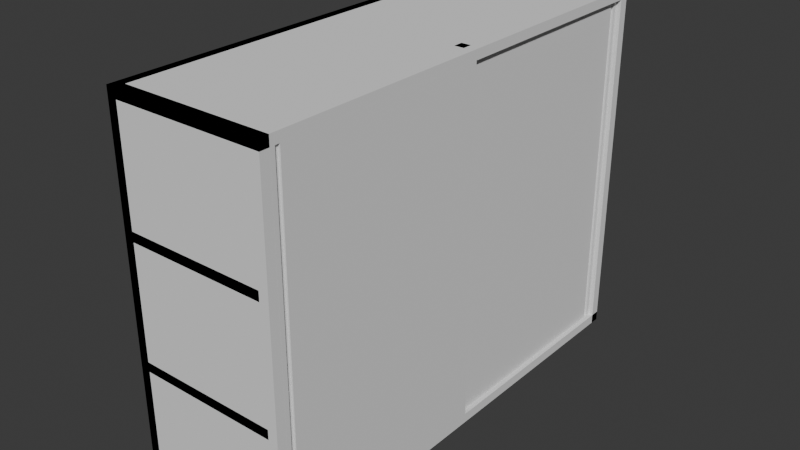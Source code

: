 # Source: ICU_Kasten.blend  (saved by Blender 4.5.90; exported with 4.5.12 LTS)
import bpy
from mathutils import Matrix  # noqa: F401  (used for matrix-valued properties, if any)

bpy.ops.wm.read_factory_settings(use_empty=True)
scene = bpy.context.scene
scene.name = 'Scene'

# ---- collections
col_kasten = bpy.data.collections.new('Kasten'); scene.collection.children.link(col_kasten)

# ---- world
world_world = bpy.data.worlds.new('World'); scene.world = world_world
world_world.use_nodes = True; world_world.node_tree.nodes.clear()
_N = world_world.node_tree.nodes; _L = world_world.node_tree.links
n0 = _N.new('ShaderNodeOutputWorld'); n0.name = 'World Output'; n0.location = (300, 300)
n1 = _N.new('ShaderNodeBackground'); n1.name = 'Background'; n1.location = (10, 300)
n1.inputs[0].default_value = (0.05088, 0.05088, 0.05088, 1.0)
_L.new(n1.outputs[0], n0.inputs[0])
n0.is_active_output = True
world_world.color = (0.05088, 0.05088, 0.05088)
world_world.sun_shadow_jitter_overblur = 0.0

# ---- meshes
me_geh_use = bpy.data.meshes.new('Gehäuse')
me_geh_use.from_pydata([(-0.015, -0.015, -0.575), (-0.015, -0.015, 0.575), (-0.015, 0.015, -0.575), (-0.015, 0.015, 0.575), (0.015, -0.015, -0.575), (0.015, -0.015, 0.575), (0.015, 0.015, -0.575), (0.015, 0.015, 0.575), (-0.455, -0.75, -0.575), (-0.455, -0.75, 0.575), (-0.455, 0.75, -0.575), (-0.455, 0.75, 0.575), (-0.425, -0.75, -0.575), (-0.425, -0.75, 0.575), (-0.425, 0.75, -0.575), (-0.425, 0.75, 0.575), (-0.455, -0.75, 0.175), (-0.455, -0.75, 0.205), (-0.455, 0.75, 0.175), (-0.455, 0.75, 0.205), (0.015, -0.75, 0.175), (0.015, -0.75, 0.205), (0.015, 0.75, 0.175), (0.015, 0.75, 0.205), (-0.455, -0.75, 0.545), (-0.455, -0.75, 0.575), (-0.455, 0.75, 0.545), (-0.455, 0.75, 0.575), (0.045, -0.75, 0.545), (0.045, -0.75, 0.575), (0.045, 0.75, 0.545), (0.045, 0.75, 0.575), (-0.455, -0.75, -0.575), (-0.455, -0.75, 0.575), (-0.455, -0.72, -0.575), (-0.455, -0.72, 0.575), (0.045, -0.75, -0.575), (0.045, -0.75, 0.575), (0.045, -0.72, -0.575), (0.045, -0.72, 0.575), (-0.455, 0.72, -0.575), (-0.455, 0.72, 0.575), (-0.455, 0.75, -0.575), (-0.455, 0.75, 0.575), (0.045, 0.72, -0.575), (0.045, 0.72, 0.575), (0.045, 0.75, -0.575), (0.045, 0.75, 0.575), (-0.455, -0.75, -0.575), (-0.455, -0.75, -0.545), (-0.455, 0.75, -0.575), (-0.455, 0.75, -0.545), (0.045, -0.75, -0.575), (0.045, -0.75, -0.545), (0.045, 0.75, -0.575), (0.045, 0.75, -0.545), (-0.455, -0.75, -0.205), (-0.455, -0.75, -0.175), (-0.455, 0.75, -0.205), (-0.455, 0.75, -0.175), (0.015, -0.75, -0.205), (0.015, -0.75, -0.175), (0.015, 0.75, -0.205), (0.015, 0.75, -0.175)], [], [(0, 1, 3, 2), (2, 3, 7, 6), (6, 7, 5, 4), (4, 5, 1, 0), (2, 6, 4, 0), (7, 3, 1, 5), (8, 9, 11, 10), (10, 11, 15, 14), (14, 15, 13, 12), (12, 13, 9, 8), (10, 14, 12, 8), (15, 11, 9, 13), (16, 17, 19, 18), (18, 19, 23, 22), (22, 23, 21, 20), (20, 21, 17, 16), (18, 22, 20, 16), (23, 19, 17, 21), (24, 25, 27, 26), (26, 27, 31, 30), (30, 31, 29, 28), (28, 29, 25, 24), (26, 30, 28, 24), (31, 27, 25, 29), (32, 33, 35, 34), (34, 35, 39, 38), (38, 39, 37, 36), (36, 37, 33, 32), (34, 38, 36, 32), (39, 35, 33, 37), (40, 41, 43, 42), (42, 43, 47, 46), (46, 47, 45, 44), (44, 45, 41, 40), (42, 46, 44, 40), (47, 43, 41, 45), (48, 49, 51, 50), (50, 51, 55, 54), (54, 55, 53, 52), (52, 53, 49, 48), (50, 54, 52, 48), (55, 51, 49, 53), (56, 57, 59, 58), (58, 59, 63, 62), (62, 63, 61, 60), (60, 61, 57, 56), (58, 62, 60, 56), (63, 59, 57, 61)])
_uv = me_geh_use.uv_layers.new(name='UVMap')
_uv.uv.foreach_set('vector', [0.375, 0.0, 0.625, 0.0, 0.625, 0.25, 0.375, 0.25, 0.375, 0.25, 0.625, 0.25, 0.625, 0.5, 0.375, 0.5, 0.375, 0.5, 0.625, 0.5, 0.625, 0.75, 0.375, 0.75, 0.375, 0.75, 0.625, 0.75, 0.625, 1.0, 0.375, 1.0, 0.125, 0.5, 0.375, 0.5, 0.375, 0.75, 0.125, 0.75, 0.625, 0.5, 0.875, 0.5, 0.875, 0.75, 0.625, 0.75, 0.375, 0.0, 0.625, 0.0, 0.625, 0.25, 0.375, 0.25, 0.375, 0.25, 0.625, 0.25, 0.625, 0.5, 0.375, 0.5, 0.375, 0.5, 0.625, 0.5, 0.625, 0.75, 0.375, 0.75, 0.375, 0.75, 0.625, 0.75, 0.625, 1.0, 0.375, 1.0, 0.125, 0.5, 0.375, 0.5, 0.375, 0.75, 0.125, 0.75, 0.625, 0.5, 0.875, 0.5, 0.875, 0.75, 0.625, 0.75, 0.375, 0.0, 0.625, 0.0, 0.625, 0.25, 0.375, 0.25, 0.375, 0.25, 0.625, 0.25, 0.625, 0.5, 0.375, 0.5, 0.375, 0.5, 0.625, 0.5, 0.625, 0.75, 0.375, 0.75, 0.375, 0.75, 0.625, 0.75, 0.625, 1.0, 0.375, 1.0, 0.125, 0.5, 0.375, 0.5, 0.375, 0.75, 0.125, 0.75, 0.625, 0.5, 0.875, 0.5, 0.875, 0.75, 0.625, 0.75, 0.375, 0.0, 0.625, 0.0, 0.625, 0.25, 0.375, 0.25, 0.375, 0.25, 0.625, 0.25, 0.625, 0.5, 0.375, 0.5, 0.375, 0.5, 0.625, 0.5, 0.625, 0.75, 0.375, 0.75, 0.375, 0.75, 0.625, 0.75, 0.625, 1.0, 0.375, 1.0, 0.125, 0.5, 0.375, 0.5, 0.375, 0.75, 0.125, 0.75, 0.625, 0.5, 0.875, 0.5, 0.875, 0.75, 0.625, 0.75, 0.375, 0.0, 0.625, 0.0, 0.625, 0.25, 0.375, 0.25, 0.375, 0.25, 0.625, 0.25, 0.625, 0.5, 0.375, 0.5, 0.375, 0.5, 0.625, 0.5, 0.625, 0.75, 0.375, 0.75, 0.375, 0.75, 0.625, 0.75, 0.625, 1.0, 0.375, 1.0, 0.125, 0.5, 0.375, 0.5, 0.375, 0.75, 0.125, 0.75, 0.625, 0.5, 0.875, 0.5, 0.875, 0.75, 0.625, 0.75, 0.375, 0.0, 0.625, 0.0, 0.625, 0.25, 0.375, 0.25, 0.375, 0.25, 0.625, 0.25, 0.625, 0.5, 0.375, 0.5, 0.375, 0.5, 0.625, 0.5, 0.625, 0.75, 0.375, 0.75, 0.375, 0.75, 0.625, 0.75, 0.625, 1.0, 0.375, 1.0, 0.125, 0.5, 0.375, 0.5, 0.375, 0.75, 0.125, 0.75, 0.625, 0.5, 0.875, 0.5, 0.875, 0.75, 0.625, 0.75, 0.375, 0.0, 0.625, 0.0, 0.625, 0.25, 0.375, 0.25, 0.375, 0.25, 0.625, 0.25, 0.625, 0.5, 0.375, 0.5, 0.375, 0.5, 0.625, 0.5, 0.625, 0.75, 0.375, 0.75, 0.375, 0.75, 0.625, 0.75, 0.625, 1.0, 0.375, 1.0, 0.125, 0.5, 0.375, 0.5, 0.375, 0.75, 0.125, 0.75, 0.625, 0.5, 0.875, 0.5, 0.875, 0.75, 0.625, 0.75, 0.375, 0.0, 0.625, 0.0, 0.625, 0.25, 0.375, 0.25, 0.375, 0.25, 0.625, 0.25, 0.625, 0.5, 0.375, 0.5, 0.375, 0.5, 0.625, 0.5, 0.625, 0.75, 0.375, 0.75, 0.375, 0.75, 0.625, 0.75, 0.625, 1.0, 0.375, 1.0, 0.125, 0.5, 0.375, 0.5, 0.375, 0.75, 0.125, 0.75, 0.625, 0.5, 0.875, 0.5, 0.875, 0.75, 0.625, 0.75])
me_geh_use.update()
me_t_r_links = bpy.data.meshes.new('Tür_Links')
me_t_r_links.from_pydata([(-0.00375, -0.0075, -0.545), (-0.00375, -0.0075, 0.545), (-0.00375, 0.0075, -0.545), (-0.00375, 0.0075, 0.545), (0.00375, -0.0075, -0.545), (0.00375, -0.0075, 0.545), (0.00375, 0.0075, -0.545), (0.00375, 0.0075, 0.545), (-0.00375, 0.0075, -0.545), (-0.00375, 0.0075, 0.545), (-0.00375, 0.6975, -0.545), (-0.00375, 0.6975, 0.545), (0.01125, 0.0075, -0.545), (0.01125, 0.0075, 0.545), (0.01125, 0.6975, -0.545), (0.01125, 0.6975, 0.545), (-0.00375, -0.0225, -0.545), (-0.00375, -0.0225, 0.545), (-0.00375, -0.0075, -0.545), (-0.00375, -0.0075, 0.545), (0.01125, -0.0225, -0.545), (0.01125, -0.0225, 0.545), (0.01125, -0.0075, -0.545), (0.01125, -0.0075, 0.545)], [], [(0, 1, 3, 2), (2, 3, 7, 6), (6, 7, 5, 4), (4, 5, 1, 0), (2, 6, 4, 0), (7, 3, 1, 5), (8, 9, 11, 10), (10, 11, 15, 14), (14, 15, 13, 12), (12, 13, 9, 8), (10, 14, 12, 8), (15, 11, 9, 13), (16, 17, 19, 18), (18, 19, 23, 22), (22, 23, 21, 20), (20, 21, 17, 16), (18, 22, 20, 16), (23, 19, 17, 21)])
_uv = me_t_r_links.uv_layers.new(name='UVMap')
_uv.uv.foreach_set('vector', [0.375, 0.0, 0.625, 0.0, 0.625, 0.25, 0.375, 0.25, 0.375, 0.25, 0.625, 0.25, 0.625, 0.5, 0.375, 0.5, 0.375, 0.5, 0.625, 0.5, 0.625, 0.75, 0.375, 0.75, 0.375, 0.75, 0.625, 0.75, 0.625, 1.0, 0.375, 1.0, 0.125, 0.5, 0.375, 0.5, 0.375, 0.75, 0.125, 0.75, 0.625, 0.5, 0.875, 0.5, 0.875, 0.75, 0.625, 0.75, 0.375, 0.0, 0.625, 0.0, 0.625, 0.25, 0.375, 0.25, 0.375, 0.25, 0.625, 0.25, 0.625, 0.5, 0.375, 0.5, 0.375, 0.5, 0.625, 0.5, 0.625, 0.75, 0.375, 0.75, 0.375, 0.75, 0.625, 0.75, 0.625, 1.0, 0.375, 1.0, 0.125, 0.5, 0.375, 0.5, 0.375, 0.75, 0.125, 0.75, 0.625, 0.5, 0.875, 0.5, 0.875, 0.75, 0.625, 0.75, 0.375, 0.0, 0.625, 0.0, 0.625, 0.25, 0.375, 0.25, 0.375, 0.25, 0.625, 0.25, 0.625, 0.5, 0.375, 0.5, 0.375, 0.5, 0.625, 0.5, 0.625, 0.75, 0.375, 0.75, 0.375, 0.75, 0.625, 0.75, 0.625, 1.0, 0.375, 1.0, 0.125, 0.5, 0.375, 0.5, 0.375, 0.75, 0.125, 0.75, 0.625, 0.5, 0.875, 0.5, 0.875, 0.75, 0.625, 0.75])
me_t_r_links.update()
me_t_r_rechts = bpy.data.meshes.new('Tür_Rechts')
me_t_r_rechts.from_pydata([(-0.0075, -0.0075, -0.545), (-0.0075, -0.0075, 0.545), (-0.0075, 0.0075, -0.545), (-0.0075, 0.0075, 0.545), (0.0075, -0.0075, -0.545), (0.0075, -0.0075, 0.545), (0.0075, 0.0075, -0.545), (0.0075, 0.0075, 0.545), (-0.0075, -0.7125, -0.545), (-0.0075, -0.7125, 0.545), (-0.0075, -0.0225, -0.545), (-0.0075, -0.0225, 0.545), (0.0075, -0.7125, -0.545), (0.0075, -0.7125, 0.545), (0.0075, -0.0225, -0.545), (0.0075, -0.0225, 0.545), (-0.0075, -0.0225, -0.545), (-0.0075, -0.0225, 0.545), (-0.0075, -0.0075, -0.545), (-0.0075, -0.0075, 0.545), (-5.744e-08, -0.0225, -0.545), (-5.744e-08, -0.0225, 0.545), (-5.744e-08, -0.0075, -0.545), (-5.744e-08, -0.0075, 0.545)], [], [(0, 1, 3, 2), (2, 3, 7, 6), (6, 7, 5, 4), (4, 5, 1, 0), (2, 6, 4, 0), (7, 3, 1, 5), (8, 9, 11, 10), (10, 11, 15, 14), (14, 15, 13, 12), (12, 13, 9, 8), (10, 14, 12, 8), (15, 11, 9, 13), (16, 17, 19, 18), (18, 19, 23, 22), (22, 23, 21, 20), (20, 21, 17, 16), (18, 22, 20, 16), (23, 19, 17, 21)])
_uv = me_t_r_rechts.uv_layers.new(name='UVMap')
_uv.uv.foreach_set('vector', [0.375, 0.0, 0.625, 0.0, 0.625, 0.25, 0.375, 0.25, 0.375, 0.25, 0.625, 0.25, 0.625, 0.5, 0.375, 0.5, 0.375, 0.5, 0.625, 0.5, 0.625, 0.75, 0.375, 0.75, 0.375, 0.75, 0.625, 0.75, 0.625, 1.0, 0.375, 1.0, 0.125, 0.5, 0.375, 0.5, 0.375, 0.75, 0.125, 0.75, 0.625, 0.5, 0.875, 0.5, 0.875, 0.75, 0.625, 0.75, 0.375, 0.0, 0.625, 0.0, 0.625, 0.25, 0.375, 0.25, 0.375, 0.25, 0.625, 0.25, 0.625, 0.5, 0.375, 0.5, 0.375, 0.5, 0.625, 0.5, 0.625, 0.75, 0.375, 0.75, 0.375, 0.75, 0.625, 0.75, 0.625, 1.0, 0.375, 1.0, 0.125, 0.5, 0.375, 0.5, 0.375, 0.75, 0.125, 0.75, 0.625, 0.5, 0.875, 0.5, 0.875, 0.75, 0.625, 0.75, 0.375, 0.0, 0.625, 0.0, 0.625, 0.25, 0.375, 0.25, 0.375, 0.25, 0.625, 0.25, 0.625, 0.5, 0.375, 0.5, 0.375, 0.5, 0.625, 0.5, 0.625, 0.75, 0.375, 0.75, 0.375, 0.75, 0.625, 0.75, 0.625, 1.0, 0.375, 1.0, 0.125, 0.5, 0.375, 0.5, 0.375, 0.75, 0.125, 0.75, 0.625, 0.5, 0.875, 0.5, 0.875, 0.75, 0.625, 0.75])
me_t_r_rechts.update()

# ---- objects
ob_geh_use = bpy.data.objects.new('Gehäuse', me_geh_use)
ob_t_r_links = bpy.data.objects.new('Tür_Links', me_t_r_links)
ob_t_r_rechts = bpy.data.objects.new('Tür_Rechts', me_t_r_rechts)

# ---- transforms, parenting, visibility, modifiers, constraints
ob_geh_use.location = (0.44, 0.0, 0.0)
ob_geh_use.lock_scale = (True, True, True)
ob_t_r_links.location = (0.4738, -0.6975, 0.0)
ob_t_r_links.lock_scale = (True, True, True)
ob_t_r_rechts.location = (0.4625, 0.7125, 0.0)
ob_t_r_rechts.lock_scale = (True, True, True)

# ---- collection membership
col_kasten.objects.link(ob_geh_use)
col_kasten.objects.link(ob_t_r_links)
col_kasten.objects.link(ob_t_r_rechts)

# ---- scene / render settings (as saved in the file)
scene.frame_start = 1; scene.frame_end = 250; scene.frame_set(1)
scene.render.engine = 'BLENDER_EEVEE_NEXT'
bpy.context.view_layer.update()

# ---- added for rendering (the .blend has no active camera and no usable light): camera, sun
cam_auto = bpy.data.cameras.new('AutoCamera')
cam_auto.lens = 50.0
cam_auto.sensor_width = 36.0
cam_auto.clip_end = 1000.0
ob_auto_camera = bpy.data.objects.new('AutoCamera', cam_auto)
scene.collection.objects.link(ob_auto_camera)
ob_auto_camera.location = (2.04393, -2.17071, 1.44714)
ob_auto_camera.rotation_euler = (1.09748, -7.21219e-08, 0.694738)
scene.camera = ob_auto_camera
light_auto_sun = bpy.data.lights.new('AutoSun', 'SUN')
light_auto_sun.energy = 3.0
light_auto_sun.angle = 0.0523599
ob_auto_sun = bpy.data.objects.new('AutoSun', light_auto_sun)
scene.collection.objects.link(ob_auto_sun)
ob_auto_sun.rotation_euler = (0.872665, 0.174533, 0.523599)
bpy.context.view_layer.update()
